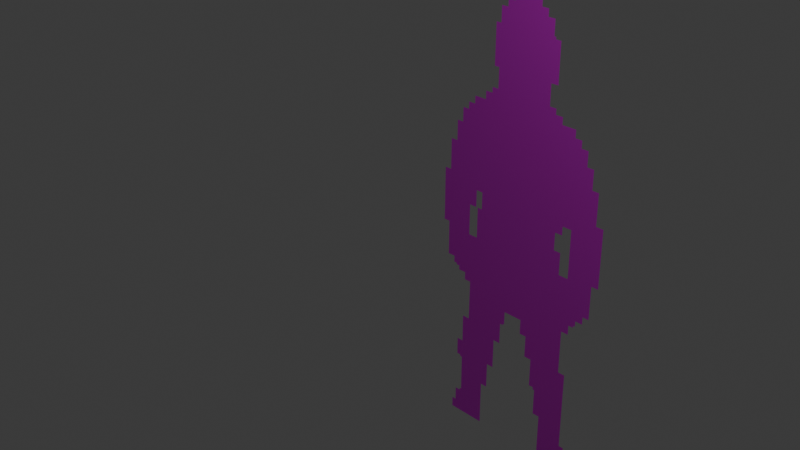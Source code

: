 # Source: OKCUNUN_ARKASI.blend  (saved by Blender 4.5.88; exported with 4.5.12 LTS)
import bpy
from mathutils import Matrix  # noqa: F401  (used for matrix-valued properties, if any)

bpy.ops.wm.read_factory_settings(use_empty=True)
scene = bpy.context.scene
scene.name = 'Scene'

# ---- collections
col_collection = bpy.data.collections.new('Collection'); scene.collection.children.link(col_collection)

# ---- images (referenced by path relative to the original .blend; pixels are not part of the script)
import os
ASSET_DIR = os.environ.get("B2B_ASSET_DIR", "")  # directory of the original .blend (textures are referenced by path, not embedded)
HERE = os.path.dirname(os.path.abspath(__file__))  # packed textures are extracted next to this script under _unpacked/

def load_image(name, relpath, width, height, colorspace="sRGB"):
    """Load a texture the original file referenced (path relative to the .blend, or extracted next to this script)."""
    p = next((c for c in (os.path.join(HERE, relpath), os.path.join(ASSET_DIR, relpath)) if relpath and os.path.exists(c)), "")
    if p:
        img = bpy.data.images.load(p, check_existing=True)
        img.name = name
    else:  # same state as the original file: an image datablock whose file is absent (Cycles renders it pink)
        img = bpy.data.images.new(name, width, height)
        img.source = "FILE"
        img.filepath = "//" + (relpath or name)
    img.colorspace_settings.name = colorspace
    return img
img_ekran_g_r_nt_s__2025_08_14_034927_png = load_image('Ekran görüntüsü 2025-08-14 034927.png', 'Ekran görüntüsü 2025-08-14 034927.png', 1024, 1024, 'sRGB')

# ---- materials (node trees are filled in below, after node groups)
mat_material_001 = bpy.data.materials.new('Material.001')

# ---- material node trees
mat_material_001.use_nodes = True; mat_material_001.node_tree.nodes.clear()
_N = mat_material_001.node_tree.nodes; _L = mat_material_001.node_tree.links
n0 = _N.new('ShaderNodeBsdfPrincipled'); n0.name = 'Principled BSDF'; n0.location = (-200, 100)
n1 = _N.new('ShaderNodeOutputMaterial'); n1.name = 'Material Output'; n1.location = (200, 100)
n2 = _N.new('ShaderNodeTexImage'); n2.name = 'Image Texture'; n2.location = (-610, 246)
n2.image = img_ekran_g_r_nt_s__2025_08_14_034927_png
_L.new(n0.outputs[0], n1.inputs[0])
_L.new(n2.outputs[0], n0.inputs[0])
n1.is_active_output = True

# ---- world
world_world = bpy.data.worlds.new('World'); scene.world = world_world
world_world.use_nodes = True; world_world.node_tree.nodes.clear()
_N = world_world.node_tree.nodes; _L = world_world.node_tree.links
n0 = _N.new('ShaderNodeOutputWorld'); n0.name = 'World Output'; n0.location = (200, 100)
n1 = _N.new('ShaderNodeBackground'); n1.name = 'Background'; n1.location = (-200, 100)
n1.inputs[0].default_value = (0.05088, 0.05088, 0.05088, 1.0)
_L.new(n1.outputs[0], n0.inputs[0])
n0.is_active_output = True
world_world.color = (0.05088, 0.05088, 0.05088)
world_world.sun_shadow_jitter_overblur = 0.0

# ---- cameras
cam_camera = bpy.data.cameras.new('Camera')
cam_camera.clip_end = 100.0
cam_camera.ortho_scale = 7.314

# ---- lights
light_light = bpy.data.lights.new('Light', 'POINT')
light_light.energy = 1000.0
light_light.shadow_soft_size = 0.1

# ---- meshes
me_plane = bpy.data.meshes.new('Plane')
me_plane.from_pydata([(0.6558, -0.7312, 2.403e-08), (0.6558, -0.5325, 1.752e-08), (0.8705, -0.9498, 3.12e-08), (0.7453, -0.9437, 3.101e-08), (-1.023, -0.8783, 2.886e-08), (-1.023, -0.2597, 8.57e-09), (-0.935, -0.2597, 8.57e-09), (-0.935, 0.13, -4.209e-09), (-0.8451, 0.13, -4.209e-09), (-0.8451, 0.3817, -1.246e-08), (-0.7624, 0.3817, -1.246e-08), (-0.7624, 0.5588, -1.827e-08), (-0.6767, 0.5588, -1.827e-08), (-0.6767, 0.6461, -2.113e-08), (-0.586, 0.6461, -2.113e-08), (-0.586, 0.7398, -2.421e-08), (-0.4271, 0.7398, -2.421e-08), (-0.4271, 0.839, -2.746e-08), (-0.334, 0.839, -2.746e-08), (-0.334, 0.906, -2.966e-08), (-0.2516, 0.9061, -2.966e-08), (-0.2516, 1.15, -3.765e-08), (-0.3148, 1.15, -3.765e-08), (-0.3148, 1.643, -5.383e-08), (-0.247, 1.643, -5.383e-08), (-0.247, 1.833, -6.007e-08), (-0.1593, 1.833, -6.007e-08), (-0.1593, 1.915, -6.277e-08), (-0.06357, 1.916, -6.277e-08), (-0.06357, 2.015, -6.603e-08), (0.04625, 2.015, -6.603e-08), (0.04625, 2.103, -6.892e-08), (0.2008, 2.103, -6.892e-08), (0.2008, 2.018, -6.613e-08), (0.296, 2.018, -6.613e-08), (0.296, 1.923, -6.303e-08), (0.384, 1.923, -6.303e-08), (0.384, 1.835, -6.012e-08), (0.4749, 1.835, -6.012e-08), (0.4749, 1.652, -5.413e-08), (0.4984, 1.652, -5.413e-08), (0.4984, 1.625, -5.322e-08), (0.5673, 1.625, -5.322e-08), (0.5673, 1.15, -3.766e-08), (0.4743, 1.15, -3.766e-08), (0.4743, 0.8968, -2.936e-08), (0.561, 0.8968, -2.936e-08), (0.561, 0.8282, -2.711e-08), (0.654, 0.8283, -2.711e-08), (0.654, 0.741, -2.425e-08), (0.8355, 0.7411, -2.425e-08), (0.8355, 0.6458, -2.112e-08), (0.9237, 0.6458, -2.112e-08), (0.9237, 0.5553, -1.816e-08), (1.014, 0.5553, -1.816e-08), (1.014, 0.375, -1.224e-08), (1.102, 0.375, -1.224e-08), (1.102, 0.1388, -4.499e-09), (1.188, 0.1388, -4.499e-09), (1.188, -0.2492, 8.226e-09), (1.284, -0.2492, 8.226e-09), (1.284, -0.9698, 3.186e-08), (1.195, -0.9698, 3.186e-08), (1.195, -1.389, 4.56e-08), (1.114, -1.389, 4.56e-08), (1.114, -1.482, 4.866e-08), (1.02, -1.482, 4.866e-08), (1.02, -1.552, 5.094e-08), (0.9941, -1.552, 5.094e-08), (0.9941, -1.577, 5.177e-08), (0.9311, -1.577, 5.177e-08), (0.9311, -1.696, 5.566e-08), (0.8378, -1.696, 5.566e-08), (0.8378, -2.246, 7.372e-08), (0.927, -2.246, 7.372e-08), (0.927, -3.243, 1.064e-07), (0.9905, -3.243, 1.064e-07), (0.9905, -3.271, 1.073e-07), (1.017, -3.271, 1.073e-07), (1.017, -3.427, 1.124e-07), (1.086, -3.427, 1.124e-07), (1.086, -3.451, 1.132e-07), (1.11, -3.451, 1.132e-07), (1.11, -3.563, 1.169e-07), (0.5973, -3.563, 1.169e-07), (0.5973, -2.995, 9.829e-08), (0.5061, -2.995, 9.829e-08), (0.5061, -2.662, 8.734e-08), (0.4816, -2.662, 8.734e-08), (0.4816, -2.631, 8.633e-08), (0.4227, -2.631, 8.633e-08), (0.4227, -2.272, 7.456e-08), (0.3279, -2.272, 7.457e-08), (0.3279, -1.996, 6.55e-08), (0.2384, -1.996, 6.55e-08), (0.2384, -1.811, 5.946e-08), (-0.007715, -1.811, 5.946e-08), (-0.007715, -1.979, 6.496e-08), (-0.02695, -1.979, 6.496e-08), (-0.02695, -1.998, 6.558e-08), (-0.07005, -1.998, 6.558e-08), (-0.07005, -2.271, 7.454e-08), (-0.1616, -2.271, 7.454e-08), (-0.1616, -2.66, 8.728e-08), (-0.2511, -2.66, 8.728e-08), (-0.2511, -2.992, 9.817e-08), (-0.3378, -2.992, 9.817e-08), (-0.3373, -3.566, 1.17e-07), (-0.8192, -3.566, 1.17e-07), (-0.8201, -3.437, 1.128e-07), (-0.7659, -3.437, 1.128e-07), (-0.767, -3.261, 1.07e-07), (-0.6983, -3.261, 1.07e-07), (-0.6984, -3.233, 1.061e-07), (-0.6735, -3.233, 1.061e-07), (-0.6759, -2.755, 9.041e-08), (-0.7042, -2.755, 9.041e-08), (-0.7043, -2.732, 8.967e-08), (-0.7554, -2.732, 8.967e-08), (-0.7567, -2.51, 8.237e-08), (-0.6739, -2.51, 8.237e-08), (-0.6758, -2.149, 7.053e-08), (-0.5799, -2.149, 7.053e-08), (-0.5759, -1.632, 5.358e-08), (-0.6632, -1.632, 5.358e-08), (-0.662, -1.534, 5.035e-08), (-0.7629, -1.534, 5.036e-08), (-0.762, -1.481, 4.864e-08), (-0.8066, -1.482, 4.865e-08), (-0.8061, -1.46, 4.793e-08), (-0.8458, -1.46, 4.794e-08), (-0.8463, -1.38, 4.532e-08), (-0.9425, -1.381, 4.534e-08), (-0.9451, -0.9421, 3.095e-08), (-1.025, -0.9437, 3.1e-08), (-1.023, -0.9403, 3.089e-08), (-1.022, -0.8583, 2.82e-08), (0.7453, -0.7312, 2.403e-08), (0.8705, -0.4052, 1.334e-08), (0.7522, -0.4052, 1.334e-08), (0.7522, -0.5136, 1.69e-08), (0.6553, -0.5135, 1.69e-08), (0.6553, -0.7318, 2.405e-08), (0.7453, -1.005, 3.301e-08), (0.8705, -1.005, 3.301e-08), (-0.5174, -0.4021, 1.324e-08), (-0.5174, -0.6109, 2.009e-08), (-0.4291, -0.6109, 2.009e-08), (-0.4291, -0.6089, 2.002e-08), (-0.4291, -0.3963, 1.305e-08), (-0.5175, -0.3964, 1.305e-08), (-0.6161, -0.8779, 2.885e-08), (-0.6141, -0.878, 2.885e-08), (-0.4927, -0.8839, 2.904e-08), (-0.4927, -0.6109, 2.009e-08), (-0.4927, -0.8183, 2.689e-08), (-0.6141, -0.8275, 2.719e-08), (-0.6161, -0.8276, 2.72e-08), (-0.6141, -0.6203, 2.04e-08), (-0.6161, -0.6109, 2.009e-08), (-0.6141, -1.002, 3.29e-08), (-0.4927, -1.002, 3.29e-08), (-0.6161, -1.002, 3.29e-08)], [], [(5, 150, 149, 148, 1, 141, 140, 139, 138, 2, 61, 60, 59, 58, 57, 56, 55, 54, 53, 52, 51, 50, 49, 48, 47, 46, 45, 44, 43, 42, 41, 40, 39, 38, 37, 36, 35, 34, 33, 32, 31, 30, 29, 28, 27, 26, 25, 24, 23, 22, 21, 20, 19, 18, 17, 16, 15, 14, 13, 12, 11, 10, 9, 8, 7, 6), (3, 137, 0, 142, 155, 153), (134, 133, 162, 151, 136, 4, 135), (135, 4, 134), (4, 136, 157, 159, 146, 145, 150, 5), (152, 156, 157, 151), (151, 157, 136), (154, 155, 142, 0, 1, 148, 147), (156, 158, 159, 157), (151, 162, 133, 132, 131, 130, 129, 128, 127, 126, 125, 124, 123, 122, 121, 120, 119, 118, 117, 116, 115, 114, 113, 112, 111, 110, 109, 108, 107, 106, 105, 104, 103, 102, 101, 100, 99, 98, 97, 96, 95, 94, 93, 92, 91, 90, 89, 88, 87, 86, 85, 84, 83, 82, 81, 80, 79, 78, 77, 76, 75, 74, 73, 72, 71, 70, 69, 68, 67, 66, 65, 64, 63, 62, 61, 2, 144, 143, 3, 153, 161, 160, 152)])
_uv = me_plane.uv_layers.new(name='UVMap')
_uv.uv.foreach_set('vector', [0.1304, 0.4682, 0.3142, 0.4511, 0.3464, 0.4511, 0.3464, 0.4246, 0.741, 0.4341, 0.7409, 0.4365, 0.7761, 0.4365, 0.7761, 0.45, 0.8191, 0.45, 0.8191, 0.382, 0.9697, 0.3795, 0.9697, 0.4695, 0.9348, 0.4695, 0.9348, 0.518, 0.9034, 0.518, 0.9034, 0.5474, 0.8713, 0.5474, 0.8713, 0.57, 0.8385, 0.57, 0.8385, 0.5812, 0.8064, 0.5812, 0.8064, 0.5931, 0.7404, 0.5931, 0.7404, 0.604, 0.7065, 0.604, 0.7065, 0.6126, 0.675, 0.6126, 0.675, 0.6442, 0.7089, 0.6442, 0.7089, 0.7035, 0.6838, 0.7035, 0.6838, 0.7069, 0.6752, 0.7069, 0.6752, 0.7297, 0.6422, 0.7297, 0.6422, 0.7408, 0.6101, 0.7408, 0.6101, 0.7526, 0.5755, 0.7526, 0.5755, 0.7632, 0.5193, 0.7632, 0.5193, 0.7522, 0.4794, 0.7522, 0.4794, 0.7398, 0.4445, 0.7398, 0.4445, 0.7295, 0.4126, 0.7295, 0.4126, 0.7058, 0.3879, 0.7058, 0.3879, 0.6442, 0.4109, 0.6442, 0.4109, 0.6137, 0.381, 0.6137, 0.381, 0.6054, 0.3471, 0.6054, 0.3471, 0.593, 0.2893, 0.593, 0.2893, 0.5813, 0.2563, 0.5813, 0.2563, 0.5704, 0.2251, 0.5704, 0.2251, 0.5483, 0.195, 0.5483, 0.195, 0.5168, 0.1624, 0.5168, 0.1624, 0.4682, 0.7736, 0.3828, 0.7736, 0.4093, 0.741, 0.4093, 0.7409, 0.4092, 0.3233, 0.3984, 0.3233, 0.3903, 0.1296, 0.3828, 0.1587, 0.383, 0.2784, 0.3756, 0.2784, 0.391, 0.1306, 0.3935, 0.1304, 0.391, 0.1304, 0.3832, 0.1304, 0.3832, 0.1304, 0.391, 0.1296, 0.3828, 0.1304, 0.391, 0.1306, 0.3935, 0.2784, 0.3973, 0.2784, 0.4243, 0.3143, 0.4243, 0.3143, 0.4504, 0.3142, 0.4511, 0.1304, 0.4682, 0.2791, 0.391, 0.2791, 0.3973, 0.2784, 0.3973, 0.2784, 0.391, 0.2784, 0.391, 0.2784, 0.3973, 0.1306, 0.3935, 0.3233, 0.4243, 0.3233, 0.3984, 0.7409, 0.4092, 0.741, 0.4093, 0.741, 0.4341, 0.3464, 0.4246, 0.3464, 0.4243, 0.2791, 0.3973, 0.2791, 0.4232, 0.2784, 0.4243, 0.2784, 0.3973, 0.2784, 0.391, 0.2784, 0.3756, 0.1587, 0.383, 0.1596, 0.3282, 0.1946, 0.3283, 0.1948, 0.3183, 0.2092, 0.3183, 0.2091, 0.3156, 0.2253, 0.3156, 0.225, 0.3091, 0.2616, 0.3091, 0.2612, 0.2968, 0.293, 0.2968, 0.2915, 0.2323, 0.2567, 0.2323, 0.2573, 0.1872, 0.2272, 0.1872, 0.2277, 0.1594, 0.2463, 0.1594, 0.2463, 0.1566, 0.2566, 0.1566, 0.2575, 0.09697, 0.2484, 0.09697, 0.2485, 0.0935, 0.2235, 0.0935, 0.2239, 0.07153, 0.2042, 0.07153, 0.2045, 0.05531, 0.3798, 0.05531, 0.3796, 0.1271, 0.4111, 0.1271, 0.4111, 0.1685, 0.4437, 0.1685, 0.4437, 0.217, 0.477, 0.217, 0.477, 0.2512, 0.4927, 0.2512, 0.4927, 0.2535, 0.4997, 0.2535, 0.4997, 0.2745, 0.5892, 0.2745, 0.5892, 0.2514, 0.6218, 0.2514, 0.6218, 0.2169, 0.6563, 0.2169, 0.6563, 0.1721, 0.6777, 0.1721, 0.6777, 0.1683, 0.6866, 0.1683, 0.6866, 0.1266, 0.7198, 0.1266, 0.7198, 0.05575, 0.9062, 0.05576, 0.9062, 0.06971, 0.8975, 0.06971, 0.8975, 0.07277, 0.8725, 0.07278, 0.8725, 0.09223, 0.8628, 0.09224, 0.8628, 0.0957, 0.8397, 0.09571, 0.8397, 0.2202, 0.8072, 0.2202, 0.8072, 0.2889, 0.8412, 0.2889, 0.8412, 0.3037, 0.8641, 0.3037, 0.8641, 0.3069, 0.8735, 0.3069, 0.8735, 0.3156, 0.9077, 0.3156, 0.9077, 0.3272, 0.9371, 0.3272, 0.9371, 0.3795, 0.9697, 0.3795, 0.8191, 0.382, 0.8191, 0.3751, 0.7736, 0.3751, 0.7736, 0.3828, 0.3233, 0.3903, 0.3233, 0.3756, 0.2791, 0.3756, 0.2791, 0.391])
me_plane.materials.append(mat_material_001)
me_plane.update()

# ---- objects
ob_light = bpy.data.objects.new('Light', light_light)
ob_camera = bpy.data.objects.new('Camera', cam_camera)
ob_plane = bpy.data.objects.new('Plane', me_plane)

# ---- transforms, parenting, visibility, modifiers, constraints
ob_light.location = (4.076, 1.005, 5.904)
ob_light.rotation_euler = (0.6503, 0.05522, 1.866)
ob_light.lock_rotations_4d = False
ob_light.empty_display_type = 'ARROWS'
ob_light.color = (0.0, 0.0, 0.0, 0.0)
ob_light.lineart.crease_threshold = 0.0
ob_camera.location = (7.359, -6.926, 4.958)
ob_camera.rotation_euler = (1.109, 0.0, 0.8149)
ob_camera.lock_rotations_4d = False
ob_camera.empty_display_type = 'ARROWS'
ob_camera.color = (0.0, 0.0, 0.0, 0.0)
ob_camera.display_type = 'WIRE'
ob_camera.lineart.crease_threshold = 0.0
ob_plane.location = (0.0, 1.717, 0.0)
ob_plane.rotation_euler = (1.571, 0.0, 0.0)

# ---- collection membership
col_collection.objects.link(ob_light)
col_collection.objects.link(ob_camera)
col_collection.objects.link(ob_plane)

# ---- scene / render settings (as saved in the file)
scene.camera = ob_camera
scene.frame_start = 1; scene.frame_end = 250; scene.frame_set(1)
scene.render.engine = 'BLENDER_EEVEE_NEXT'
bpy.context.view_layer.update()
